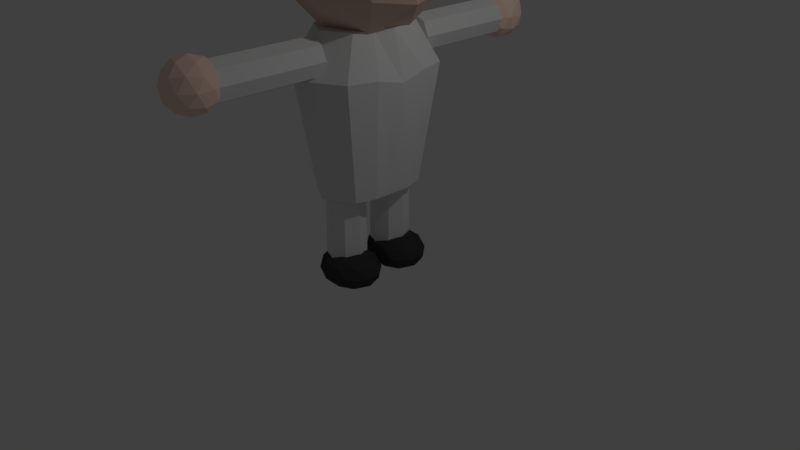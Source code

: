 # Source: player-skeletton-tex.blend  (saved by Blender 2.79.0; exported with 4.5.12 LTS)
import bpy
from mathutils import Matrix  # noqa: F401  (used for matrix-valued properties, if any)

bpy.ops.wm.read_factory_settings(use_empty=True)
scene = bpy.context.scene
scene.name = 'Scene'

# ---- collections
col_collection_1 = bpy.data.collections.new('Collection 1'); scene.collection.children.link(col_collection_1)

# ---- materials (node trees are filled in below, after node groups)
mat_dark_gray = bpy.data.materials.new('dark_gray')
mat_dark_gray.alpha_threshold = 0.0
mat_dark_gray.use_transparent_shadow = False
mat_dark_gray.diffuse_color = (0.04955, 0.04955, 0.04955, 1.0)
mat_dark_gray.roughness = 0.5
mat_skin = bpy.data.materials.new('skin')
mat_skin.alpha_threshold = 0.0
mat_skin.use_transparent_shadow = False
mat_skin.diffuse_color = (1.0, 0.7275, 0.5998, 1.0)
mat_skin.roughness = 0.5
mat_white = bpy.data.materials.new('white')
mat_white.alpha_threshold = 0.0
mat_white.use_transparent_shadow = False
mat_white.roughness = 0.5
mat_face = bpy.data.materials.new('face')
mat_face.alpha_threshold = 0.0
mat_face.use_transparent_shadow = False
mat_face.diffuse_color = (0.8, 0.5738, 0.464, 1.0)
mat_face.roughness = 0.5

# ---- material node trees

# ---- world
world_world = bpy.data.worlds.new('World'); scene.world = world_world
world_world.color = (0.05088, 0.05088, 0.05088)
world_world.use_sun_shadow = False
world_world.sun_shadow_jitter_overblur = 0.0
world_world.cycles.sampling_method = 'MANUAL'

# ---- cameras
cam_camera = bpy.data.cameras.new('Camera')
cam_camera.clip_end = 100.0
cam_camera.lens = 35.0
cam_camera.sensor_width = 32.0
cam_camera.sensor_height = 18.0
cam_camera.ortho_scale = 7.314
cam_camera.dof.focus_distance = 0.0
cam_camera.dof.aperture_fstop = 128.0

# ---- lights
light_lamp = bpy.data.lights.new('Lamp', 'POINT')
light_lamp.transmission_factor = 0.0
light_lamp.cutoff_distance = 30.0
light_lamp.energy = 100.0
light_lamp.shadow_buffer_clip_start = 1.001
light_lamp.shadow_soft_size = 0.1
light_lamp.shadow_maximum_resolution = 0.006
light_lamp.use_absolute_resolution = True

# ---- meshes
me_icosphere_003 = bpy.data.meshes.new('Icosphere.003')
me_icosphere_003.from_pydata([(0.0, 0.0, -1.0), (0.7236, -0.5257, -0.4472), (-0.2764, -0.8506, -0.4472), (-0.8944, 0.0, -0.4472), (-0.2764, 0.8506, -0.4472), (0.7236, 0.5257, -0.4472), (0.2764, -0.8506, 0.4472), (-0.7236, -0.5257, 0.4472), (-0.7236, 0.5257, 0.4472), (0.2764, 0.8506, 0.4472), (0.8944, 0.0, 0.4472), (0.0, 0.0, 1.0), (-0.1625, -0.5, -0.8507), (0.4253, -0.309, -0.8507), (0.2629, -0.809, -0.5257), (0.8506, 0.0, -0.5257), (0.4253, 0.309, -0.8507), (-0.5257, 0.0, -0.8507), (-0.6882, -0.5, -0.5257), (-0.1625, 0.5, -0.8507), (-0.6882, 0.5, -0.5257), (0.2629, 0.809, -0.5257), (0.9511, -0.309, 0.0), (0.9511, 0.309, 0.0), (0.0, -1.0, 0.0), (0.5878, -0.809, 0.0), (-0.9511, -0.309, 0.0), (-0.5878, -0.809, 0.0), (-0.5878, 0.809, 0.0), (-0.9511, 0.309, 0.0), (0.5878, 0.809, 0.0), (0.0, 1.0, 0.0), (0.6882, -0.5, 0.5257), (-0.2629, -0.809, 0.5257), (-0.8506, 0.0, 0.5257), (-0.2629, 0.809, 0.5257), (0.6882, 0.5, 0.5257), (0.1625, -0.5, 0.8507), (0.5257, 0.0, 0.8507), (-0.4253, -0.309, 0.8507), (-0.4253, 0.309, 0.8507), (0.1625, 0.5, 0.8507)], [], [(0, 13, 12), (1, 13, 15), (0, 12, 17), (0, 17, 19), (0, 19, 16), (1, 15, 22), (2, 14, 24), (3, 18, 26), (4, 20, 28), (5, 21, 30), (1, 22, 25), (2, 24, 27), (3, 26, 29), (4, 28, 31), (5, 30, 23), (6, 32, 37), (7, 33, 39), (8, 34, 40), (9, 35, 41), (10, 36, 38), (38, 41, 11), (38, 36, 41), (36, 9, 41), (41, 40, 11), (41, 35, 40), (35, 8, 40), (40, 39, 11), (40, 34, 39), (34, 7, 39), (39, 37, 11), (39, 33, 37), (33, 6, 37), (37, 38, 11), (37, 32, 38), (32, 10, 38), (23, 36, 10), (23, 30, 36), (30, 9, 36), (31, 35, 9), (31, 28, 35), (28, 8, 35), (29, 34, 8), (29, 26, 34), (26, 7, 34), (27, 33, 7), (27, 24, 33), (24, 6, 33), (25, 32, 6), (25, 22, 32), (22, 10, 32), (30, 31, 9), (30, 21, 31), (21, 4, 31), (28, 29, 8), (28, 20, 29), (20, 3, 29), (26, 27, 7), (26, 18, 27), (18, 2, 27), (24, 25, 6), (24, 14, 25), (14, 1, 25), (22, 23, 10), (22, 15, 23), (15, 5, 23), (16, 21, 5), (16, 19, 21), (19, 4, 21), (19, 20, 4), (19, 17, 20), (17, 3, 20), (17, 18, 3), (17, 12, 18), (12, 2, 18), (15, 16, 5), (15, 13, 16), (13, 0, 16), (12, 14, 2), (12, 13, 14), (13, 1, 14)])
me_icosphere_003.materials.append(mat_dark_gray)
me_icosphere_003.use_remesh_preserve_volume = False
me_icosphere_003.use_remesh_preserve_attributes = False
me_icosphere_003.use_mirror_vertex_groups = False
me_icosphere_003.update()
me_icosphere_001 = bpy.data.meshes.new('Icosphere.001')
me_icosphere_001.from_pydata([(0.0, 0.0, -1.0), (0.7236, -0.5257, -0.4472), (-0.2764, -0.8506, -0.4472), (-0.8944, 0.0, -0.4472), (-0.2764, 0.8506, -0.4472), (0.7236, 0.5257, -0.4472), (0.2764, -0.8506, 0.4472), (-0.7236, -0.5257, 0.4472), (-0.7236, 0.5257, 0.4472), (0.2764, 0.8506, 0.4472), (0.8944, 0.0, 0.4472), (0.0, 0.0, 1.0), (-0.1625, -0.5, -0.8507), (0.4253, -0.309, -0.8507), (0.2629, -0.809, -0.5257), (0.8506, 0.0, -0.5257), (0.4253, 0.309, -0.8507), (-0.5257, 0.0, -0.8507), (-0.6882, -0.5, -0.5257), (-0.1625, 0.5, -0.8507), (-0.6882, 0.5, -0.5257), (0.2629, 0.809, -0.5257), (0.9511, -0.309, 0.0), (0.9511, 0.309, 0.0), (0.0, -1.0, 0.0), (0.5878, -0.809, 0.0), (-0.9511, -0.309, 0.0), (-0.5878, -0.809, 0.0), (-0.5878, 0.809, 0.0), (-0.9511, 0.309, 0.0), (0.5878, 0.809, 0.0), (0.0, 1.0, 0.0), (0.6882, -0.5, 0.5257), (-0.2629, -0.809, 0.5257), (-0.8506, 0.0, 0.5257), (-0.2629, 0.809, 0.5257), (0.6882, 0.5, 0.5257), (0.1625, -0.5, 0.8507), (0.5257, 0.0, 0.8507), (-0.4253, -0.309, 0.8507), (-0.4253, 0.309, 0.8507), (0.1625, 0.5, 0.8507)], [], [(0, 13, 12), (1, 13, 15), (0, 12, 17), (0, 17, 19), (0, 19, 16), (1, 15, 22), (2, 14, 24), (3, 18, 26), (4, 20, 28), (5, 21, 30), (1, 22, 25), (2, 24, 27), (3, 26, 29), (4, 28, 31), (5, 30, 23), (6, 32, 37), (7, 33, 39), (8, 34, 40), (9, 35, 41), (10, 36, 38), (38, 41, 11), (38, 36, 41), (36, 9, 41), (41, 40, 11), (41, 35, 40), (35, 8, 40), (40, 39, 11), (40, 34, 39), (34, 7, 39), (39, 37, 11), (39, 33, 37), (33, 6, 37), (37, 38, 11), (37, 32, 38), (32, 10, 38), (23, 36, 10), (23, 30, 36), (30, 9, 36), (31, 35, 9), (31, 28, 35), (28, 8, 35), (29, 34, 8), (29, 26, 34), (26, 7, 34), (27, 33, 7), (27, 24, 33), (24, 6, 33), (25, 32, 6), (25, 22, 32), (22, 10, 32), (30, 31, 9), (30, 21, 31), (21, 4, 31), (28, 29, 8), (28, 20, 29), (20, 3, 29), (26, 27, 7), (26, 18, 27), (18, 2, 27), (24, 25, 6), (24, 14, 25), (14, 1, 25), (22, 23, 10), (22, 15, 23), (15, 5, 23), (16, 21, 5), (16, 19, 21), (19, 4, 21), (19, 20, 4), (19, 17, 20), (17, 3, 20), (17, 18, 3), (17, 12, 18), (12, 2, 18), (15, 16, 5), (15, 13, 16), (13, 0, 16), (12, 14, 2), (12, 13, 14), (13, 1, 14)])
me_icosphere_001.materials.append(mat_skin)
me_icosphere_001.use_remesh_preserve_volume = False
me_icosphere_001.use_remesh_preserve_attributes = False
me_icosphere_001.use_mirror_vertex_groups = False
me_icosphere_001.update()
me_circle = bpy.data.meshes.new('Circle')
me_circle.from_pydata([(0.0, 1.0, 0.0), (-0.1951, 0.9808, 0.0), (-0.3827, 0.9239, 0.0), (-0.5556, 0.8315, 0.0), (-0.7071, 0.7071, 0.0), (-0.8315, 0.5556, 0.0), (-0.9239, 0.3827, 0.0), (-0.9808, 0.1951, 0.0), (-1.0, 7.55e-08, 0.0), (-0.9808, -0.1951, 0.0), (-0.9239, -0.3827, 0.0), (-0.8315, -0.5556, 0.0), (-0.7071, -0.7071, 0.0), (-0.5556, -0.8315, 0.0), (-0.3827, -0.9239, 0.0), (-0.1951, -0.9808, 0.0), (3.258e-07, -1.0, 0.0), (0.1951, -0.9808, 0.0), (0.3827, -0.9239, 0.0), (0.5556, -0.8315, 0.0), (0.7071, -0.7071, 0.0), (0.8315, -0.5556, 0.0), (0.9239, -0.3827, 0.0), (0.9808, -0.1951, 0.0), (1.0, 9.656e-07, 0.0), (0.9808, 0.1951, 0.0), (0.9239, 0.3827, 0.0), (0.8315, 0.5556, 0.0), (0.7071, 0.7071, 0.0), (0.5556, 0.8315, 0.0), (0.3827, 0.9239, 0.0), (0.1951, 0.9808, 0.0), (6.948e-08, 1.585, 0.0), (-0.3092, 1.555, 0.0), (-0.6066, 1.464, 0.0), (-0.8807, 1.318, 0.0), (-1.121, 1.121, 0.0), (-1.318, 0.8807, 0.0), (-1.464, 0.6066, 0.0), (-1.555, 0.3092, 0.0), (-1.585, -4.708e-08, 0.0), (-1.555, -0.3092, 0.0), (-1.464, -0.6066, 0.0), (-1.318, -0.8807, 0.0), (-1.121, -1.121, 0.0), (-0.8807, -1.318, 0.0), (-0.6066, -1.464, 0.0), (-0.3092, -1.555, 0.0), (5.86e-07, -1.585, 0.0), (0.3092, -1.555, 0.0), (0.6066, -1.464, 0.0), (0.8807, -1.318, 0.0), (1.121, -1.121, 0.0), (1.318, -0.8807, 0.0), (1.464, -0.6066, 0.0), (1.555, -0.3092, 0.0), (1.585, 1.364e-06, 0.0), (1.555, 0.3092, 0.0), (1.464, 0.6066, 0.0), (1.318, 0.8807, 0.0), (1.121, 1.121, 0.0), (0.8807, 1.318, 0.0), (0.6066, 1.464, 0.0), (0.3092, 1.555, 0.0), (0.0, 1.0, 0.0), (-0.1951, 0.9808, 0.0), (-0.3827, 0.9239, 0.0), (-0.5556, 0.8315, 0.0), (-0.7071, 0.7071, 0.0), (-0.8315, 0.5556, 0.0), (-0.9239, 0.3827, 0.0), (-0.9808, 0.1951, 0.0), (-1.0, 7.55e-08, 0.0), (-0.9808, -0.1951, 0.0), (-0.9239, -0.3827, 0.0), (-0.8315, -0.5556, 0.0), (-0.7071, -0.7071, 0.0), (-0.5556, -0.8315, 0.0), (-0.3827, -0.9239, 0.0), (-0.1951, -0.9808, 0.0), (3.258e-07, -1.0, 0.0), (0.1951, -0.9808, 0.0), (0.3827, -0.9239, 0.0), (0.5556, -0.8315, 0.0), (0.7071, -0.7071, 0.0), (0.8315, -0.5556, 0.0), (0.9239, -0.3827, 0.0), (0.9808, -0.1951, 0.0), (1.0, 9.656e-07, 0.0), (0.9808, 0.1951, 0.0), (0.9239, 0.3827, 0.0), (0.8315, 0.5556, 0.0), (0.7071, 0.7071, 0.0), (0.5556, 0.8315, 0.0), (0.3827, 0.9239, 0.0), (0.1951, 0.9808, 0.0), (6.948e-08, 1.585, 0.0), (-0.3092, 1.555, 0.0), (-0.6066, 1.464, 0.0), (-0.8807, 1.318, 0.0), (-1.121, 1.121, 0.0), (-1.318, 0.8807, 0.0), (-1.464, 0.6066, 0.0), (-1.555, 0.3092, 0.0), (-1.585, -4.708e-08, 0.0), (-1.555, -0.3092, 0.0), (-1.464, -0.6066, 0.0), (-1.318, -0.8807, 0.0), (-1.121, -1.121, 0.0), (-0.8807, -1.318, 0.0), (-0.6066, -1.464, 0.0), (-0.3092, -1.555, 0.0), (5.86e-07, -1.585, 0.0), (0.3092, -1.555, 0.0), (0.6066, -1.464, 0.0), (0.8807, -1.318, 0.0), (1.121, -1.121, 0.0), (1.318, -0.8807, 0.0), (1.464, -0.6066, 0.0), (1.555, -0.3092, 0.0), (1.585, 1.364e-06, 0.0), (1.555, 0.3092, 0.0), (1.464, 0.6066, 0.0), (1.318, 0.8807, 0.0), (1.121, 1.121, 0.0), (0.8807, 1.318, 0.0), (0.6066, 1.464, 0.0), (0.3092, 1.555, 0.0), (0.0, 1.0, 0.1241), (-0.1951, 0.9808, 0.1241), (-0.3827, 0.9239, 0.1241), (-0.5556, 0.8315, 0.1241), (-0.7071, 0.7071, 0.1241), (-0.8315, 0.5556, 0.1241), (-0.9239, 0.3827, 0.1241), (-0.9808, 0.1951, 0.1241), (-1.0, 7.55e-08, 0.1241), (-0.9808, -0.1951, 0.1241), (-0.9239, -0.3827, 0.1241), (-0.8315, -0.5556, 0.1241), (-0.7071, -0.7071, 0.1241), (-0.5556, -0.8315, 0.1241), (-0.3827, -0.9239, 0.1241), (-0.1951, -0.9808, 0.1241), (3.258e-07, -1.0, 0.1241), (0.1951, -0.9808, 0.1241), (0.3827, -0.9239, 0.1241), (0.5556, -0.8315, 0.1241), (0.7071, -0.7071, 0.1241), (0.8315, -0.5556, 0.1241), (0.9239, -0.3827, 0.1241), (0.9808, -0.1951, 0.1241), (1.0, 9.656e-07, 0.1241), (0.9808, 0.1951, 0.1241), (0.9239, 0.3827, 0.1241), (0.8315, 0.5556, 0.1241), (0.7071, 0.7071, 0.1241), (0.5556, 0.8315, 0.1241), (0.3827, 0.9239, 0.1241), (0.1951, 0.9808, 0.1241), (6.948e-08, 1.585, 0.1241), (-0.3092, 1.555, 0.1241), (-0.6066, 1.464, 0.1241), (-0.8807, 1.318, 0.1241), (-1.121, 1.121, 0.1241), (-1.318, 0.8807, 0.1241), (-1.464, 0.6066, 0.1241), (-1.555, 0.3092, 0.1241), (-1.585, -4.708e-08, 0.1241), (-1.555, -0.3092, 0.1241), (-1.464, -0.6066, 0.1241), (-1.318, -0.8807, 0.1241), (-1.121, -1.121, 0.1241), (-0.8807, -1.318, 0.1241), (-0.6066, -1.464, 0.1241), (-0.3092, -1.555, 0.1241), (5.86e-07, -1.585, 0.1241), (0.3092, -1.555, 0.1241), (0.6066, -1.464, 0.1241), (0.8807, -1.318, 0.1241), (1.121, -1.121, 0.1241), (1.318, -0.8807, 0.1241), (1.464, -0.6066, 0.1241), (1.555, -0.3092, 0.1241), (1.585, 1.364e-06, 0.1241), (1.555, 0.3092, 0.1241), (1.464, 0.6066, 0.1241), (1.318, 0.8807, 0.1241), (1.121, 1.121, 0.1241), (0.8807, 1.318, 0.1241), (0.6066, 1.464, 0.1241), (0.3092, 1.555, 0.1241), (0.0, 1.0, 1.214), (-0.1951, 0.9808, 1.214), (-0.3827, 0.9239, 1.214), (-0.5556, 0.8315, 1.214), (-0.7071, 0.7071, 1.214), (-0.8315, 0.5556, 1.214), (-0.9239, 0.3827, 1.214), (-0.9808, 0.1951, 1.214), (-1.0, 7.55e-08, 1.214), (-0.9808, -0.1951, 1.214), (-0.9239, -0.3827, 1.214), (-0.8315, -0.5556, 1.214), (-0.7071, -0.7071, 1.214), (-0.5556, -0.8315, 1.214), (-0.3827, -0.9239, 1.214), (-0.1951, -0.9808, 1.214), (3.258e-07, -1.0, 1.214), (0.1951, -0.9808, 1.214), (0.3827, -0.9239, 1.214), (0.5556, -0.8315, 1.214), (0.7071, -0.7071, 1.214), (0.8315, -0.5556, 1.214), (0.9239, -0.3827, 1.214), (0.9808, -0.1951, 1.214), (1.0, 9.656e-07, 1.214), (0.9808, 0.1951, 1.214), (0.9239, 0.3827, 1.214), (0.8315, 0.5556, 1.214), (0.7071, 0.7071, 1.214), (0.5556, 0.8315, 1.214), (0.3827, 0.9239, 1.214), (0.1951, 0.9808, 1.214), (-0.1951, 0.9808, 0.1241), (0.0, 1.0, 0.1241), (-0.3827, 0.9239, 0.1241), (-0.5556, 0.8315, 0.1241), (-0.7071, 0.7071, 0.1241), (-0.8315, 0.5556, 0.1241), (-0.9239, 0.3827, 0.1241), (-0.9808, 0.1951, 0.1241), (-1.0, 7.55e-08, 0.1241), (-0.9808, -0.1951, 0.1241), (-0.9239, -0.3827, 0.1241), (-0.8315, -0.5556, 0.1241), (-0.7071, -0.7071, 0.1241), (-0.5556, -0.8315, 0.1241), (-0.3827, -0.9239, 0.1241), (-0.1951, -0.9808, 0.1241), (3.258e-07, -1.0, 0.1241), (0.1951, -0.9808, 0.1241), (0.3827, -0.9239, 0.1241), (0.5556, -0.8315, 0.1241), (0.7071, -0.7071, 0.1241), (0.8315, -0.5556, 0.1241), (0.9239, -0.3827, 0.1241), (0.9808, -0.1951, 0.1241), (1.0, 9.656e-07, 0.1241), (0.9808, 0.1951, 0.1241), (0.9239, 0.3827, 0.1241), (0.8315, 0.5556, 0.1241), (0.7071, 0.7071, 0.1241), (0.5556, 0.8315, 0.1241), (0.3827, 0.9239, 0.1241), (0.1951, 0.9808, 0.1241), (-0.1951, 0.9808, 1.214), (0.0, 1.0, 1.214), (-0.3827, 0.9239, 1.214), (-0.5556, 0.8315, 1.214), (-0.7071, 0.7071, 1.214), (-0.8315, 0.5556, 1.214), (-0.9239, 0.3827, 1.214), (-0.9808, 0.1951, 1.214), (-1.0, 7.55e-08, 1.214), (-0.9808, -0.1951, 1.214), (-0.9239, -0.3827, 1.214), (-0.8315, -0.5556, 1.214), (-0.7071, -0.7071, 1.214), (-0.5556, -0.8315, 1.214), (-0.3827, -0.9239, 1.214), (-0.1951, -0.9808, 1.214), (3.258e-07, -1.0, 1.214), (0.1951, -0.9808, 1.214), (0.3827, -0.9239, 1.214), (0.5556, -0.8315, 1.214), (0.7071, -0.7071, 1.214), (0.8315, -0.5556, 1.214), (0.9239, -0.3827, 1.214), (0.9808, -0.1951, 1.214), (1.0, 9.656e-07, 1.214), (0.9808, 0.1951, 1.214), (0.9239, 0.3827, 1.214), (0.8315, 0.5556, 1.214), (0.7071, 0.7071, 1.214), (0.5556, 0.8315, 1.214), (0.3827, 0.9239, 1.214), (0.1951, 0.9808, 1.214), (-0.1951, 0.9808, 0.1241), (0.0, 1.0, 0.1241), (-0.3827, 0.9239, 0.1241), (-0.5556, 0.8315, 0.1241), (-0.7071, 0.7071, 0.1241), (-0.8315, 0.5556, 0.1241), (-0.9239, 0.3827, 0.1241), (-0.9808, 0.1951, 0.1241), (-1.0, 7.55e-08, 0.1241), (-0.9808, -0.1951, 0.1241), (-0.9239, -0.3827, 0.1241), (-0.8315, -0.5556, 0.1241), (-0.7071, -0.7071, 0.1241), (-0.5556, -0.8315, 0.1241), (-0.3827, -0.9239, 0.1241), (-0.1951, -0.9808, 0.1241), (3.258e-07, -1.0, 0.1241), (0.1951, -0.9808, 0.1241), (0.3827, -0.9239, 0.1241), (0.5556, -0.8315, 0.1241), (0.7071, -0.7071, 0.1241), (0.8315, -0.5556, 0.1241), (0.9239, -0.3827, 0.1241), (0.9808, -0.1951, 0.1241), (1.0, 9.656e-07, 0.1241), (0.9808, 0.1951, 0.1241), (0.9239, 0.3827, 0.1241), (0.8315, 0.5556, 0.1241), (0.7071, 0.7071, 0.1241), (0.5556, 0.8315, 0.1241), (0.3827, 0.9239, 0.1241), (0.1951, 0.9808, 0.1241), (-0.1951, 0.9808, 1.214), (0.0, 1.0, 1.214), (-0.3827, 0.9239, 1.214), (-0.5556, 0.8315, 1.214), (-0.7071, 0.7071, 1.214), (-0.8315, 0.5556, 1.214), (-0.9239, 0.3827, 1.214), (-0.9808, 0.1951, 1.214), (-1.0, 7.55e-08, 1.214), (-0.9808, -0.1951, 1.214), (-0.9239, -0.3827, 1.214), (-0.8315, -0.5556, 1.214), (-0.7071, -0.7071, 1.214), (-0.5556, -0.8315, 1.214), (-0.3827, -0.9239, 1.214), (-0.1951, -0.9808, 1.214), (3.258e-07, -1.0, 1.214), (0.1951, -0.9808, 1.214), (0.3827, -0.9239, 1.214), (0.5556, -0.8315, 1.214), (0.7071, -0.7071, 1.214), (0.8315, -0.5556, 1.214), (0.9239, -0.3827, 1.214), (0.9808, -0.1951, 1.214), (1.0, 9.656e-07, 1.214), (0.9808, 0.1951, 1.214), (0.9239, 0.3827, 1.214), (0.8315, 0.5556, 1.214), (0.7071, 0.7071, 1.214), (0.5556, 0.8315, 1.214), (0.3827, 0.9239, 1.214), (0.1951, 0.9808, 1.214), (-0.1951, 0.9808, 0.1241), (0.0, 1.0, 0.1241), (-0.3827, 0.9239, 0.1241), (-0.5556, 0.8315, 0.1241), (-0.7071, 0.7071, 0.1241), (-0.8315, 0.5556, 0.1241), (-0.9239, 0.3827, 0.1241), (-0.9808, 0.1951, 0.1241), (-1.0, 7.55e-08, 0.1241), (-0.9808, -0.1951, 0.1241), (-0.9239, -0.3827, 0.1241), (-0.8315, -0.5556, 0.1241), (-0.7071, -0.7071, 0.1241), (-0.5556, -0.8315, 0.1241), (-0.3827, -0.9239, 0.1241), (-0.1951, -0.9808, 0.1241), (3.258e-07, -1.0, 0.1241), (0.1951, -0.9808, 0.1241), (0.3827, -0.9239, 0.1241), (0.5556, -0.8315, 0.1241), (0.7071, -0.7071, 0.1241), (0.8315, -0.5556, 0.1241), (0.9239, -0.3827, 0.1241), (0.9808, -0.1951, 0.1241), (1.0, 9.656e-07, 0.1241), (0.9808, 0.1951, 0.1241), (0.9239, 0.3827, 0.1241), (0.8315, 0.5556, 0.1241), (0.7071, 0.7071, 0.1241), (0.5556, 0.8315, 0.1241), (0.3827, 0.9239, 0.1241), (0.1951, 0.9808, 0.1241), (-0.1951, 0.9808, 1.214), (0.0, 1.0, 1.214), (-0.3827, 0.9239, 1.214), (-0.5556, 0.8315, 1.214), (-0.7071, 0.7071, 1.214), (-0.8315, 0.5556, 1.214), (-0.9239, 0.3827, 1.214), (-0.9808, 0.1951, 1.214), (-1.0, 7.55e-08, 1.214), (-0.9808, -0.1951, 1.214), (-0.9239, -0.3827, 1.214), (-0.8315, -0.5556, 1.214), (-0.7071, -0.7071, 1.214), (-0.5556, -0.8315, 1.214), (-0.3827, -0.9239, 1.214), (-0.1951, -0.9808, 1.214), (3.258e-07, -1.0, 1.214), (0.1951, -0.9808, 1.214), (0.3827, -0.9239, 1.214), (0.5556, -0.8315, 1.214), (0.7071, -0.7071, 1.214), (0.8315, -0.5556, 1.214), (0.9239, -0.3827, 1.214), (0.9808, -0.1951, 1.214), (1.0, 9.656e-07, 1.214), (0.9808, 0.1951, 1.214), (0.9239, 0.3827, 1.214), (0.8315, 0.5556, 1.214), (0.7071, 0.7071, 1.214), (0.5556, 0.8315, 1.214), (0.3827, 0.9239, 1.214), (0.1951, 0.9808, 1.214), (-0.2032, 1.022, 0.1013), (4.959e-09, 1.042, 0.1013), (-0.3986, 0.9624, 0.1013), (-0.5787, 0.8661, 0.1013), (-0.7366, 0.7366, 0.1013), (-0.8661, 0.5787, 0.1013), (-0.9624, 0.3986, 0.1013), (-1.022, 0.2032, 0.1013), (-1.042, 6.681e-08, 0.1013), (-1.022, -0.2032, 0.1013), (-0.9624, -0.3986, 0.1013), (-0.8661, -0.5787, 0.1013), (-0.7366, -0.7366, 0.1013), (-0.5787, -0.8661, 0.1013), (-0.3986, -0.9624, 0.1013), (-0.2032, -1.022, 0.1013), (3.444e-07, -1.042, 0.1013), (0.2032, -1.022, 0.1013), (0.3986, -0.9624, 0.1013), (0.5787, -0.8661, 0.1013), (0.7366, -0.7366, 0.1013), (0.8661, -0.5787, 0.1013), (0.9624, -0.3986, 0.1013), (1.022, -0.2032, 0.1013), (1.042, 9.94e-07, 0.1013), (1.022, 0.2032, 0.1013), (0.9624, 0.3986, 0.1013), (0.8661, 0.5787, 0.1013), (0.7366, 0.7366, 0.1013), (0.5787, 0.8661, 0.1013), (0.3986, 0.9624, 0.1013), (0.2032, 1.022, 0.1013), (-0.2032, 1.022, 1.236), (4.959e-09, 1.042, 1.236), (-0.3986, 0.9624, 1.236), (-0.5787, 0.8661, 1.236), (-0.7366, 0.7366, 1.236), (-0.8661, 0.5787, 1.236), (-0.9624, 0.3986, 1.236), (-1.022, 0.2032, 1.236), (-1.042, 6.681e-08, 1.236), (-1.022, -0.2032, 1.236), (-0.9624, -0.3986, 1.236), (-0.8661, -0.5787, 1.236), (-0.7366, -0.7366, 1.236), (-0.5787, -0.8661, 1.236), (-0.3986, -0.9624, 1.236), (-0.2032, -1.022, 1.236), (3.444e-07, -1.042, 1.236), (0.2032, -1.022, 1.236), (0.3986, -0.9624, 1.236), (0.5787, -0.8661, 1.236), (0.7366, -0.7366, 1.236), (0.8661, -0.5787, 1.236), (0.9624, -0.3986, 1.236), (1.022, -0.2032, 1.236), (1.042, 9.94e-07, 1.236), (1.022, 0.2032, 1.236), (0.9624, 0.3986, 1.236), (0.8661, 0.5787, 1.236), (0.7366, 0.7366, 1.236), (0.5787, 0.8661, 1.236), (0.3986, 0.9624, 1.236), (0.2032, 1.022, 1.236), (-0.2032, 1.022, 1.282), (4.959e-09, 1.042, 1.282), (-0.3986, 0.9624, 1.282), (-0.5787, 0.8661, 1.282), (-0.7366, 0.7366, 1.282), (-0.8661, 0.5787, 1.282), (-0.9624, 0.3986, 1.282), (-1.022, 0.2032, 1.282), (-1.042, 6.681e-08, 1.282), (-1.022, -0.2032, 1.282), (-0.9624, -0.3986, 1.282), (-0.8661, -0.5787, 1.282), (-0.7366, -0.7366, 1.282), (-0.5787, -0.8661, 1.282), (-0.3986, -0.9624, 1.282), (-0.2032, -1.022, 1.282), (3.444e-07, -1.042, 1.282), (0.2032, -1.022, 1.282), (0.3986, -0.9624, 1.282), (0.5787, -0.8661, 1.282), (0.7366, -0.7366, 1.282), (0.8661, -0.5787, 1.282), (0.9624, -0.3986, 1.282), (1.022, -0.2032, 1.282), (1.042, 9.94e-07, 1.282), (1.022, 0.2032, 1.282), (0.9624, 0.3986, 1.282), (0.8661, 0.5787, 1.282), (0.7366, 0.7366, 1.282), (0.5787, 0.8661, 1.282), (0.3986, 0.9624, 1.282), (0.2032, 1.022, 1.282)], [], [(29, 61, 60, 28), (16, 48, 47, 15), (3, 35, 34, 2), (30, 62, 61, 29), (17, 49, 48, 16), (4, 36, 35, 3), (31, 63, 62, 30), (18, 50, 49, 17), (5, 37, 36, 4), (0, 32, 63, 31), (19, 51, 50, 18), (6, 38, 37, 5), (20, 52, 51, 19), (7, 39, 38, 6), (21, 53, 52, 20), (8, 40, 39, 7), (22, 54, 53, 21), (9, 41, 40, 8), (23, 55, 54, 22), (10, 42, 41, 9), (24, 56, 55, 23), (11, 43, 42, 10), (25, 57, 56, 24), (12, 44, 43, 11), (26, 58, 57, 25), (13, 45, 44, 12), (27, 59, 58, 26), (14, 46, 45, 13), (1, 33, 32, 0), (28, 60, 59, 27), (15, 47, 46, 14), (2, 34, 33, 1), (85, 84, 148, 149), (110, 111, 175, 174), (84, 83, 147, 148), (109, 110, 174, 173), (83, 82, 146, 147), (108, 109, 173, 172), (82, 81, 145, 146), (107, 108, 172, 171), (81, 80, 144, 145), (106, 107, 171, 170), (80, 79, 143, 144), (105, 106, 170, 169), (79, 78, 142, 143), (104, 105, 169, 168), (78, 77, 141, 142), (103, 104, 168, 167), (77, 76, 140, 141), (102, 103, 167, 166), (76, 75, 139, 140), (101, 102, 166, 165), (127, 96, 160, 191), (75, 74, 138, 139), (100, 101, 165, 164), (126, 127, 191, 190), (74, 73, 137, 138), (99, 100, 164, 163), (125, 126, 190, 189), (73, 72, 136, 137), (98, 99, 163, 162), (124, 125, 189, 188), (72, 71, 135, 136), (97, 98, 162, 161), (51, 52, 116, 115), (26, 25, 89, 90), (52, 53, 117, 116), (27, 26, 90, 91), (1, 0, 64, 65), (53, 54, 118, 117), (28, 27, 91, 92), (2, 1, 65, 66), (54, 55, 119, 118), (29, 28, 92, 93), (3, 2, 66, 67), (55, 56, 120, 119), (30, 29, 93, 94), (4, 3, 67, 68), (56, 57, 121, 120), (31, 30, 94, 95), (5, 4, 68, 69), (57, 58, 122, 121), (0, 31, 95, 64), (6, 5, 69, 70), (58, 59, 123, 122), (32, 33, 97, 96), (7, 6, 70, 71), (59, 60, 124, 123), (33, 34, 98, 97), (8, 7, 71, 72), (60, 61, 125, 124), (34, 35, 99, 98), (9, 8, 72, 73), (61, 62, 126, 125), (35, 36, 100, 99), (10, 9, 73, 74), (62, 63, 127, 126), (36, 37, 101, 100), (11, 10, 74, 75), (63, 32, 96, 127), (37, 38, 102, 101), (12, 11, 75, 76), (38, 39, 103, 102), (13, 12, 76, 77), (39, 40, 104, 103), (14, 13, 77, 78), (40, 41, 105, 104), (15, 14, 78, 79), (41, 42, 106, 105), (16, 15, 79, 80), (42, 43, 107, 106), (17, 16, 80, 81), (43, 44, 108, 107), (18, 17, 81, 82), (44, 45, 109, 108), (19, 18, 82, 83), (45, 46, 110, 109), (20, 19, 83, 84), (46, 47, 111, 110), (21, 20, 84, 85), (47, 48, 112, 111), (22, 21, 85, 86), (48, 49, 113, 112), (23, 22, 86, 87), (49, 50, 114, 113), (24, 23, 87, 88), (50, 51, 115, 114), (25, 24, 88, 89), (157, 156, 188, 189), (144, 143, 175, 176), (131, 130, 162, 163), (158, 157, 189, 190), (145, 144, 176, 177), (132, 131, 163, 164), (159, 158, 190, 191), (146, 145, 177, 178), (133, 132, 164, 165), (128, 159, 191, 160), (147, 146, 178, 179), (134, 133, 165, 166), (148, 147, 179, 180), (135, 134, 166, 167), (149, 148, 180, 181), (136, 135, 167, 168), (150, 149, 181, 182), (137, 136, 168, 169), (151, 150, 182, 183), (138, 137, 169, 170), (152, 151, 183, 184), (139, 138, 170, 171), (153, 152, 184, 185), (140, 139, 171, 172), (154, 153, 185, 186), (141, 140, 172, 173), (155, 154, 186, 187), (142, 141, 173, 174), (129, 128, 160, 161), (156, 155, 187, 188), (143, 142, 174, 175), (130, 129, 161, 162), (111, 112, 176, 175), (86, 85, 149, 150), (112, 113, 177, 176), (87, 86, 150, 151), (113, 114, 178, 177), (88, 87, 151, 152), (114, 115, 179, 178), (89, 88, 152, 153), (115, 116, 180, 179), (90, 89, 153, 154), (116, 117, 181, 180), (91, 90, 154, 155), (65, 64, 128, 129), (117, 118, 182, 181), (92, 91, 155, 156), (66, 65, 129, 130), (118, 119, 183, 182), (93, 92, 156, 157), (67, 66, 130, 131), (119, 120, 184, 183), (94, 93, 157, 158), (68, 67, 131, 132), (120, 121, 185, 184), (95, 94, 158, 159), (69, 68, 132, 133), (121, 122, 186, 185), (64, 95, 159, 128), (70, 69, 133, 134), (122, 123, 187, 186), (96, 97, 161, 160), (71, 70, 134, 135), (123, 124, 188, 187), (158, 157, 253, 254), (197, 198, 262, 261), (131, 130, 226, 227), (157, 156, 252, 253), (223, 192, 257, 287), (196, 197, 261, 260), (130, 129, 224, 226), (156, 155, 251, 252), (222, 223, 287, 286), (195, 196, 260, 259), (129, 128, 225, 224), (155, 154, 250, 251), (221, 222, 286, 285), (194, 195, 259, 258), (154, 153, 249, 250), (220, 221, 285, 284), (193, 194, 258, 256), (153, 152, 248, 249), (219, 220, 284, 283), (192, 193, 256, 257), (152, 151, 247, 248), (218, 219, 283, 282), (151, 150, 246, 247), (217, 218, 282, 281), (150, 149, 245, 246), (216, 217, 281, 280), (149, 148, 244, 245), (215, 216, 280, 279), (148, 147, 243, 244), (214, 215, 279, 278), (147, 146, 242, 243), (213, 214, 278, 277), (249, 248, 312, 313), (274, 275, 339, 338), (248, 247, 311, 312), (273, 274, 338, 337), (247, 246, 310, 311), (272, 273, 337, 336), (246, 245, 309, 310), (271, 272, 336, 335), (245, 244, 308, 309), (270, 271, 335, 334), (244, 243, 307, 308), (269, 270, 334, 333), (243, 242, 306, 307), (268, 269, 333, 332), (242, 241, 305, 306), (267, 268, 332, 331), (241, 240, 304, 305), (266, 267, 331, 330), (240, 239, 303, 304), (265, 266, 330, 329), (239, 238, 302, 303), (264, 265, 329, 328), (238, 237, 301, 302), (263, 264, 328, 327), (237, 236, 300, 301), (262, 263, 327, 326), (236, 235, 299, 300), (261, 262, 326, 325), (287, 257, 321, 351), (235, 234, 298, 299), (260, 261, 325, 324), (286, 287, 351, 350), (132, 131, 227, 228), (198, 199, 263, 262), (159, 158, 254, 255), (133, 132, 228, 229), (199, 200, 264, 263), (128, 159, 255, 225), (134, 133, 229, 230), (200, 201, 265, 264), (135, 134, 230, 231), (201, 202, 266, 265), (136, 135, 231, 232), (202, 203, 267, 266), (203, 204, 268, 267), (137, 136, 232, 233), (204, 205, 269, 268), (138, 137, 233, 234), (205, 206, 270, 269), (139, 138, 234, 235), (140, 139, 235, 236), (206, 207, 271, 270), (141, 140, 236, 237), (207, 208, 272, 271), (142, 141, 237, 238), (208, 209, 273, 272), (143, 142, 238, 239), (209, 210, 274, 273), (144, 143, 239, 240), (210, 211, 275, 274), (211, 212, 276, 275), (145, 144, 240, 241), (212, 213, 277, 276), (146, 145, 241, 242), (290, 288, 352, 354), (316, 315, 379, 380), (341, 342, 406, 405), (288, 289, 353, 352), (315, 314, 378, 379), (340, 341, 405, 404), (314, 313, 377, 378), (339, 340, 404, 403), (313, 312, 376, 377), (338, 339, 403, 402), (312, 311, 375, 376), (337, 338, 402, 401), (311, 310, 374, 375), (336, 337, 401, 400), (310, 309, 373, 374), (335, 336, 400, 399), (309, 308, 372, 373), (334, 335, 399, 398), (308, 307, 371, 372), (333, 334, 398, 397), (307, 306, 370, 371), (332, 333, 397, 396), (306, 305, 369, 370), (331, 332, 396, 395), (305, 304, 368, 369), (330, 331, 395, 394), (304, 303, 367, 368), (329, 330, 394, 393), (303, 302, 366, 367), (328, 329, 393, 392), (302, 301, 365, 366), (327, 328, 392, 391), (275, 276, 340, 339), (250, 249, 313, 314), (276, 277, 341, 340), (251, 250, 314, 315), (224, 225, 289, 288), (277, 278, 342, 341), (252, 251, 315, 316), (226, 224, 288, 290), (278, 279, 343, 342), (253, 252, 316, 317), (227, 226, 290, 291), (279, 280, 344, 343), (254, 253, 317, 318), (228, 227, 291, 292), (280, 281, 345, 344), (255, 254, 318, 319), (229, 228, 292, 293), (281, 282, 346, 345), (225, 255, 319, 289), (230, 229, 293, 294), (282, 283, 347, 346), (257, 256, 320, 321), (231, 230, 294, 295), (283, 284, 348, 347), (256, 258, 322, 320), (232, 231, 295, 296), (284, 285, 349, 348), (258, 259, 323, 322), (233, 232, 296, 297), (285, 286, 350, 349), (259, 260, 324, 323), (234, 233, 297, 298), (356, 355, 419, 420), (382, 381, 445, 446), (407, 408, 472, 471), (355, 354, 418, 419), (381, 380, 444, 445), (406, 407, 471, 470), (354, 352, 416, 418), (380, 379, 443, 444), (405, 406, 470, 469), (352, 353, 417, 416), (379, 378, 442, 443), (404, 405, 469, 468), (378, 377, 441, 442), (403, 404, 468, 467), (377, 376, 440, 441), (402, 403, 467, 466), (376, 375, 439, 440), (401, 402, 466, 465), (375, 374, 438, 439), (400, 401, 465, 464), (374, 373, 437, 438), (399, 400, 464, 463), (373, 372, 436, 437), (398, 399, 463, 462), (372, 371, 435, 436), (397, 398, 462, 461), (371, 370, 434, 435), (396, 397, 461, 460), (370, 369, 433, 434), (395, 396, 460, 459), (369, 368, 432, 433), (394, 395, 459, 458), (342, 343, 407, 406), (317, 316, 380, 381), (291, 290, 354, 355), (343, 344, 408, 407), (318, 317, 381, 382), (292, 291, 355, 356), (344, 345, 409, 408), (319, 318, 382, 383), (293, 292, 356, 357), (345, 346, 410, 409), (289, 319, 383, 353), (294, 293, 357, 358), (346, 347, 411, 410), (321, 320, 384, 385), (295, 294, 358, 359), (347, 348, 412, 411), (320, 322, 386, 384), (296, 295, 359, 360), (348, 349, 413, 412), (322, 323, 387, 386), (297, 296, 360, 361), (349, 350, 414, 413), (323, 324, 388, 387), (298, 297, 361, 362), (350, 351, 415, 414), (324, 325, 389, 388), (299, 298, 362, 363), (351, 321, 385, 415), (325, 326, 390, 389), (300, 299, 363, 364), (326, 327, 391, 390), (301, 300, 364, 365), (408, 409, 473, 472), (383, 382, 446, 447), (357, 356, 420, 421), (409, 410, 474, 473), (353, 383, 447, 417), (358, 357, 421, 422), (410, 411, 475, 474), (385, 384, 448, 449), (359, 358, 422, 423), (411, 412, 476, 475), (384, 386, 450, 448), (360, 359, 423, 424), (412, 413, 477, 476), (386, 387, 451, 450), (361, 360, 424, 425), (413, 414, 478, 477), (387, 388, 452, 451), (362, 361, 425, 426), (414, 415, 479, 478), (388, 389, 453, 452), (363, 362, 426, 427), (415, 385, 449, 479), (389, 390, 454, 453), (364, 363, 427, 428), (390, 391, 455, 454), (365, 364, 428, 429), (391, 392, 456, 455), (366, 365, 429, 430), (392, 393, 457, 456), (367, 366, 430, 431), (393, 394, 458, 457), (368, 367, 431, 432), (457, 458, 490, 489), (480, 482, 483, 484, 485, 486, 487, 488, 489, 490, 491, 492, 493, 494, 495, 496, 497, 498, 499, 500, 501, 502, 503, 504, 505, 506, 507, 508, 509, 510, 511, 481), (471, 472, 504, 503), (458, 459, 491, 490), (472, 473, 505, 504), (459, 460, 492, 491), (473, 474, 506, 505), (460, 461, 493, 492), (474, 475, 507, 506), (461, 462, 494, 493), (449, 448, 480, 481), (475, 476, 508, 507), (462, 463, 495, 494), (448, 450, 482, 480), (476, 477, 509, 508), (463, 464, 496, 495), (450, 451, 483, 482), (477, 478, 510, 509), (464, 465, 497, 496), (451, 452, 484, 483), (478, 479, 511, 510), (465, 466, 498, 497), (452, 453, 485, 484), (479, 449, 481, 511), (466, 467, 499, 498), (453, 454, 486, 485), (467, 468, 500, 499), (454, 455, 487, 486), (468, 469, 501, 500), (455, 456, 488, 487), (469, 470, 502, 501), (456, 457, 489, 488), (470, 471, 503, 502), (471, 470, 374, 375), (376, 472, 471, 375), (377, 473, 472, 376), (378, 474, 473, 377), (379, 475, 474, 378), (380, 476, 475, 379), (381, 477, 476, 380), (382, 478, 477, 381), (383, 479, 478, 382), (353, 449, 479, 383), (352, 448, 449, 353), (354, 450, 448, 352), (355, 451, 450, 354), (356, 452, 451, 355), (357, 453, 452, 356), (358, 454, 453, 357), (359, 455, 454, 358), (360, 456, 455, 359), (361, 457, 456, 360), (362, 458, 457, 361), (363, 459, 458, 362), (364, 460, 459, 363), (365, 461, 460, 364), (366, 462, 461, 365), (367, 463, 462, 366), (368, 464, 463, 367), (369, 465, 464, 368), (370, 466, 465, 369), (371, 467, 466, 370), (372, 468, 467, 371), (373, 469, 468, 372), (374, 470, 469, 373)])
me_circle.materials.append(mat_white)
me_circle.use_remesh_preserve_volume = False
me_circle.use_remesh_preserve_attributes = False
me_circle.use_mirror_vertex_groups = False
me_circle.update()
me_cylinder_003 = bpy.data.meshes.new('Cylinder.003')
me_cylinder_003.from_pydata([(0.0, 1.0, -1.0), (0.0, 1.0, 1.0), (0.7071, 0.7071, -1.0), (0.7071, 0.7071, 1.0), (1.0, -4.371e-08, -1.0), (1.0, -4.371e-08, 1.0), (0.7071, -0.7071, -1.0), (0.7071, -0.7071, 1.0), (-8.742e-08, -1.0, -1.0), (-8.742e-08, -1.0, 1.0), (-0.7071, -0.7071, -1.0), (-0.7071, -0.7071, 1.0), (-1.0, 1.192e-08, -1.0), (-1.0, 1.192e-08, 1.0), (-0.7071, 0.7071, -1.0), (-0.7071, 0.7071, 1.0)], [], [(0, 1, 3, 2), (2, 3, 5, 4), (4, 5, 7, 6), (6, 7, 9, 8), (8, 9, 11, 10), (10, 11, 13, 12), (3, 1, 15, 13, 11, 9, 7, 5), (12, 13, 15, 14), (14, 15, 1, 0), (0, 2, 4, 6, 8, 10, 12, 14)])
me_cylinder_003.materials.append(mat_white)
me_cylinder_003.use_remesh_preserve_volume = False
me_cylinder_003.use_remesh_preserve_attributes = False
me_cylinder_003.use_mirror_vertex_groups = False
me_cylinder_003.update()
me_cylinder_001 = bpy.data.meshes.new('Cylinder.001')
me_cylinder_001.from_pydata([(0.0, 1.0, -1.0), (0.0, 1.0, 1.0), (0.7071, 0.7071, -1.0), (0.7071, 0.7071, 1.0), (1.0, -4.371e-08, -1.0), (1.0, -4.371e-08, 1.0), (0.7071, -0.7071, -1.0), (0.7071, -0.7071, 1.0), (-8.742e-08, -1.0, -1.0), (-8.742e-08, -1.0, 1.0), (-0.7071, -0.7071, -1.0), (-0.7071, -0.7071, 1.0), (-1.0, 1.192e-08, -1.0), (-1.0, 1.192e-08, 1.0), (-0.7071, 0.7071, -1.0), (-0.7071, 0.7071, 1.0)], [], [(0, 1, 3, 2), (2, 3, 5, 4), (4, 5, 7, 6), (6, 7, 9, 8), (8, 9, 11, 10), (10, 11, 13, 12), (3, 1, 15, 13, 11, 9, 7, 5), (12, 13, 15, 14), (14, 15, 1, 0), (0, 2, 4, 6, 8, 10, 12, 14)])
me_cylinder_001.materials.append(mat_white)
me_cylinder_001.use_remesh_preserve_volume = False
me_cylinder_001.use_remesh_preserve_attributes = False
me_cylinder_001.use_mirror_vertex_groups = False
me_cylinder_001.update()
me_icosphere = bpy.data.meshes.new('Icosphere')
me_icosphere.from_pydata([(0.0, 0.0, -1.0), (0.7236, -0.5257, -0.4472), (-0.2764, -0.8506, -0.4472), (-0.8944, 0.0, -0.4472), (-0.2764, 0.8506, -0.4472), (0.7236, 0.5257, -0.4472), (0.2764, -0.8506, 0.4472), (-0.7236, -0.5257, 0.4472), (-0.7236, 0.5257, 0.4472), (0.2764, 0.8506, 0.4472), (0.8944, 0.0, 0.4472), (0.0, 0.0, 1.0), (-0.1625, -0.5, -0.8507), (0.4253, -0.309, -0.8507), (0.2629, -0.809, -0.5257), (0.8506, 0.0, -0.5257), (0.4253, 0.309, -0.8507), (-0.5257, 0.0, -0.8507), (-0.6882, -0.5, -0.5257), (-0.1625, 0.5, -0.8507), (-0.6882, 0.5, -0.5257), (0.2629, 0.809, -0.5257), (0.9511, -0.309, 0.0), (0.9511, 0.309, 0.0), (0.0, -1.0, 0.0), (0.5878, -0.809, 0.0), (-0.9511, -0.309, 0.0), (-0.5878, -0.809, 0.0), (-0.5878, 0.809, 0.0), (-0.9511, 0.309, 0.0), (0.5878, 0.809, 0.0), (0.0, 1.0, 0.0), (0.6882, -0.5, 0.5257), (-0.2629, -0.809, 0.5257), (-0.8506, 0.0, 0.5257), (-0.2629, 0.809, 0.5257), (0.6882, 0.5, 0.5257), (0.1625, -0.5, 0.8507), (0.5257, 0.0, 0.8507), (-0.4253, -0.309, 0.8507), (-0.4253, 0.309, 0.8507), (0.1625, 0.5, 0.8507)], [], [(0, 13, 12), (1, 13, 15), (0, 12, 17), (0, 17, 19), (0, 19, 16), (1, 15, 22), (2, 14, 24), (3, 18, 26), (4, 20, 28), (5, 21, 30), (1, 22, 25), (2, 24, 27), (3, 26, 29), (4, 28, 31), (5, 30, 23), (6, 32, 37), (7, 33, 39), (8, 34, 40), (9, 35, 41), (10, 36, 38), (38, 41, 11), (38, 36, 41), (36, 9, 41), (41, 40, 11), (41, 35, 40), (35, 8, 40), (40, 39, 11), (40, 34, 39), (34, 7, 39), (39, 37, 11), (39, 33, 37), (33, 6, 37), (37, 38, 11), (37, 32, 38), (32, 10, 38), (23, 36, 10), (23, 30, 36), (30, 9, 36), (31, 35, 9), (31, 28, 35), (28, 8, 35), (29, 34, 8), (29, 26, 34), (26, 7, 34), (27, 33, 7), (27, 24, 33), (24, 6, 33), (25, 32, 6), (25, 22, 32), (22, 10, 32), (30, 31, 9), (30, 21, 31), (21, 4, 31), (28, 29, 8), (28, 20, 29), (20, 3, 29), (26, 27, 7), (26, 18, 27), (18, 2, 27), (24, 25, 6), (24, 14, 25), (14, 1, 25), (22, 23, 10), (22, 15, 23), (15, 5, 23), (16, 21, 5), (16, 19, 21), (19, 4, 21), (19, 20, 4), (19, 17, 20), (17, 3, 20), (17, 18, 3), (17, 12, 18), (12, 2, 18), (15, 16, 5), (15, 13, 16), (13, 0, 16), (12, 14, 2), (12, 13, 14), (13, 1, 14)])
_uv = me_icosphere.uv_layers.new(name='UVMap')
_uv.uv.foreach_set('vector', [0.1907, 0.1907, 0.09547, 0.2599, 0.2271, 0.3027, 0.1057, 0.435, 0.1933, 0.3817, 0.2161, 0.4794, 0.1907, 0.1907, 0.2271, 0.3027, 0.3084, 0.1907, 0.1907, 0.1907, 0.3084, 0.1907, 0.2271, 0.07875, 0.1907, 0.1907, 0.2271, 0.07875, 0.09547, 0.1215, 0.1057, 0.435, 0.2161, 0.4794, 0.09676, 0.5459, 0.7187, 0.7129, 0.8387, 0.6909, 0.7842, 0.8107, 0.4185, 0.4536, 0.3131, 0.4951, 0.4096, 0.5749, 0.7187, 0.4036, 0.6259, 0.3894, 0.6526, 0.5062, 0.9424, 0.3955, 0.8387, 0.3817, 0.9157, 0.4967, 0.1057, 0.435, 0.09676, 0.5459, 0.000237, 0.4891, 0.7187, 0.7129, 0.7842, 0.8107, 0.6526, 0.8155, 0.4185, 0.4536, 0.4096, 0.5749, 0.5289, 0.5048, 0.7187, 0.4036, 0.6526, 0.5062, 0.7842, 0.5014, 0.3086, 0.5543, 0.3126, 0.6727, 0.2161, 0.616, 0.5976, 0.0002366, 0.6899, 0.07875, 0.5721, 0.07875, 0.3737, 0.07299, 0.4769, 0.00956, 0.4405, 0.1215, 0.6215, 0.5666, 0.5289, 0.6414, 0.6254, 0.669, 0.8496, 0.5993, 0.7296, 0.6212, 0.8274, 0.6905, 0.1057, 0.6673, 0.1933, 0.7392, 0.05989, 0.7451, 0.6535, 0.1907, 0.5721, 0.3027, 0.5358, 0.1907, 0.6535, 0.1907, 0.6899, 0.3027, 0.5721, 0.3027, 0.6899, 0.3027, 0.5976, 0.3812, 0.5721, 0.3027, 0.5721, 0.3027, 0.4405, 0.2599, 0.5358, 0.1907, 0.5721, 0.3027, 0.4769, 0.3719, 0.4405, 0.2599, 0.4769, 0.3719, 0.3737, 0.3084, 0.4405, 0.2599, 0.4405, 0.2599, 0.4405, 0.1215, 0.5358, 0.1907, 0.4405, 0.2599, 0.3453, 0.1907, 0.4405, 0.1215, 0.5289, 0.6414, 0.4185, 0.6859, 0.5061, 0.7392, 0.4405, 0.1215, 0.5721, 0.07875, 0.5358, 0.1907, 0.4405, 0.1215, 0.4769, 0.00956, 0.5721, 0.07875, 0.7296, 0.9305, 0.8496, 0.9086, 0.8274, 0.9998, 0.5721, 0.07875, 0.6535, 0.1907, 0.5358, 0.1907, 0.5721, 0.07875, 0.6899, 0.07875, 0.6535, 0.1907, 0.0002366, 0.6257, 0.1057, 0.6673, 0.05989, 0.7451, 0.2161, 0.616, 0.1933, 0.7392, 0.1057, 0.6673, 0.2161, 0.616, 0.3126, 0.6727, 0.1933, 0.7392, 0.9157, 0.4967, 0.8496, 0.5993, 0.9424, 0.6135, 0.7842, 0.5014, 0.7296, 0.6212, 0.8496, 0.5993, 0.7842, 0.5014, 0.6526, 0.5062, 0.7296, 0.6212, 0.6526, 0.5062, 0.6259, 0.6074, 0.7296, 0.6212, 0.5289, 0.5048, 0.5289, 0.6414, 0.6215, 0.5666, 0.5289, 0.5048, 0.4096, 0.5749, 0.5289, 0.6414, 0.4096, 0.5749, 0.4185, 0.6859, 0.5289, 0.6414, 0.6526, 0.8155, 0.7296, 0.9305, 0.6259, 0.9167, 0.6526, 0.8155, 0.7842, 0.8107, 0.7296, 0.9305, 0.7842, 0.8107, 0.8496, 0.9086, 0.7296, 0.9305, 0.9157, 0.8059, 0.9424, 0.9228, 0.8496, 0.9086, 0.000237, 0.4891, 0.09676, 0.5459, 0.0002366, 0.6257, 0.09676, 0.5459, 0.1057, 0.6673, 0.0002366, 0.6257, 0.9157, 0.4967, 0.7842, 0.5014, 0.8496, 0.5993, 0.9157, 0.4967, 0.8387, 0.3817, 0.7842, 0.5014, 0.8387, 0.3817, 0.7187, 0.4036, 0.7842, 0.5014, 0.6254, 0.4481, 0.5289, 0.5048, 0.6215, 0.5666, 0.6254, 0.4481, 0.5061, 0.3817, 0.5289, 0.5048, 0.5061, 0.3817, 0.4185, 0.4536, 0.5289, 0.5048, 0.4096, 0.5749, 0.3131, 0.6317, 0.4185, 0.6859, 0.4096, 0.5749, 0.3131, 0.4951, 0.3131, 0.6317, 0.6259, 0.6987, 0.7187, 0.7129, 0.6526, 0.8155, 0.7842, 0.8107, 0.9157, 0.8059, 0.8496, 0.9086, 0.7842, 0.8107, 0.8387, 0.6909, 0.9157, 0.8059, 0.8387, 0.6909, 0.9424, 0.7048, 0.9157, 0.8059, 0.09676, 0.5459, 0.2161, 0.616, 0.1057, 0.6673, 0.09676, 0.5459, 0.2161, 0.4794, 0.2161, 0.616, 0.2161, 0.4794, 0.3086, 0.5543, 0.2161, 0.616, 0.09547, 0.1215, 0.1319, 0.00956, 0.02868, 0.07299, 0.09547, 0.1215, 0.2271, 0.07875, 0.1319, 0.00956, 0.8018, 0.3158, 0.8018, 0.2219, 0.6903, 0.2717, 0.2271, 0.07875, 0.3448, 0.07875, 0.2526, 0.0002366, 0.2271, 0.07875, 0.3084, 0.1907, 0.3448, 0.07875, 0.6903, 0.1221, 0.7796, 0.1081, 0.7448, 0.0002366, 0.6903, 0.1221, 0.7796, 0.2214, 0.7796, 0.1081, 0.3084, 0.1907, 0.2271, 0.3027, 0.3448, 0.3027, 0.2271, 0.3027, 0.2526, 0.3812, 0.3448, 0.3027, 0.2161, 0.4794, 0.3126, 0.4518, 0.3086, 0.5543, 0.0002366, 0.1907, 0.09547, 0.2599, 0.09547, 0.1215, 0.09547, 0.2599, 0.1907, 0.1907, 0.09547, 0.1215, 0.4245, 0.8335, 0.3131, 0.7894, 0.4245, 0.7396, 0.2271, 0.3027, 0.09547, 0.2599, 0.1319, 0.3719, 0.09547, 0.2599, 0.02868, 0.3084, 0.1319, 0.3719])
me_icosphere.materials.append(mat_face)
me_icosphere.use_remesh_preserve_volume = False
me_icosphere.use_remesh_preserve_attributes = False
me_icosphere.use_mirror_vertex_groups = False
me_icosphere.update()
me_cylinder = bpy.data.meshes.new('Cylinder')
me_cylinder.from_pydata([(-6.782e-09, 0.7199, -1.0), (-7.999e-09, 0.6696, 1.0), (0.5091, 0.5091, -1.0), (0.4735, 0.4735, 1.0), (0.6373, -2.746e-08, -0.9139), (0.6696, -2.681e-08, 1.0), (0.5091, -0.5091, -1.0), (0.4735, -0.4735, 1.0), (-6.972e-08, -0.7199, -1.0), (-6.654e-08, -0.6696, 1.0), (-0.5091, -0.5091, -1.0), (-0.4735, -0.4735, 1.0), (-0.6373, 7.998e-09, -0.9139), (-0.6696, 1.045e-08, 1.0), (-0.5091, 0.5091, -1.0), (-0.4735, 0.4735, 1.0), (0.2545, 0.6145, -1.0), (0.2368, 0.5716, 1.0), (0.0, 1.0, 0.4992), (0.7071, 0.7071, 0.4992), (0.6145, 0.2545, -1.0), (0.5716, 0.2368, 1.0), (0.8852, -4.014e-08, 0.4132), (0.6145, -0.2545, -1.0), (0.5716, -0.2368, 1.0), (0.7071, -0.7071, 0.4992), (0.2545, -0.6145, -1.0), (0.2368, -0.5716, 1.0), (-8.742e-08, -1.0, 0.4992), (-0.2545, -0.6145, -1.0), (-0.2368, -0.5716, 1.0), (-0.7071, -0.7071, 0.4992), (-0.6145, -0.2545, -1.0), (-0.5716, -0.2368, 1.0), (-0.8852, 9.107e-09, 0.4132), (-0.6145, 0.2545, -1.0), (-0.5716, 0.2368, 1.0), (-0.7071, 0.7071, 0.4992), (-0.2545, 0.6145, -1.0), (-0.2368, 0.5716, 1.0), (-0.3536, 0.8536, 0.4992), (-0.8536, 0.3536, 0.4992), (-0.8536, -0.3536, 0.4992), (-0.3536, -0.8536, 0.4992), (0.3536, -0.8536, 0.4992), (0.8536, -0.3536, 0.4992), (0.8536, 0.3536, 0.4992), (0.3536, 0.8536, 0.4992)], [], [(47, 17, 3, 19), (46, 21, 5, 22), (45, 24, 7, 25), (44, 27, 9, 28), (43, 30, 11, 31), (42, 33, 13, 34), (3, 17, 1, 39, 15, 36, 13, 33, 11, 30, 9, 27, 7, 24, 5, 21), (41, 36, 15, 37), (40, 39, 1, 18), (0, 16, 2, 20, 4, 23, 6, 26, 8, 29, 10, 32, 12, 35, 14, 38), (38, 40, 18, 0), (14, 37, 40, 38), (37, 15, 39, 40), (35, 41, 37, 14), (12, 34, 41, 35), (34, 13, 36, 41), (32, 42, 34, 12), (10, 31, 42, 32), (31, 11, 33, 42), (29, 43, 31, 10), (8, 28, 43, 29), (28, 9, 30, 43), (26, 44, 28, 8), (6, 25, 44, 26), (25, 7, 27, 44), (23, 45, 25, 6), (4, 22, 45, 23), (22, 5, 24, 45), (20, 46, 22, 4), (2, 19, 46, 20), (19, 3, 21, 46), (16, 47, 19, 2), (0, 18, 47, 16), (18, 1, 17, 47)])
me_cylinder.materials.append(mat_white)
me_cylinder.use_remesh_preserve_volume = False
me_cylinder.use_remesh_preserve_attributes = False
me_cylinder.use_mirror_vertex_groups = False
me_cylinder.update()
me_cylinder_002 = bpy.data.meshes.new('Cylinder.002')
me_cylinder_002.from_pydata([(0.0, 1.0, -1.0), (0.0, 1.0, 1.0), (0.7071, 0.7071, -1.0), (0.7071, 0.7071, 1.0), (1.0, -4.371e-08, -1.0), (1.0, -4.371e-08, 1.0), (0.7071, -0.7071, -1.0), (0.7071, -0.7071, 1.0), (-8.742e-08, -1.0, -1.0), (-8.742e-08, -1.0, 1.0), (-0.7071, -0.7071, -1.0), (-0.7071, -0.7071, 1.0), (-1.0, 1.192e-08, -1.0), (-1.0, 1.192e-08, 1.0), (-0.7071, 0.7071, -1.0), (-0.7071, 0.7071, 1.0)], [], [(0, 1, 3, 2), (2, 3, 5, 4), (4, 5, 7, 6), (6, 7, 9, 8), (8, 9, 11, 10), (10, 11, 13, 12), (3, 1, 15, 13, 11, 9, 7, 5), (12, 13, 15, 14), (14, 15, 1, 0), (0, 2, 4, 6, 8, 10, 12, 14)])
me_cylinder_002.materials.append(mat_white)
me_cylinder_002.use_remesh_preserve_volume = False
me_cylinder_002.use_remesh_preserve_attributes = False
me_cylinder_002.use_mirror_vertex_groups = False
me_cylinder_002.update()
me_cylinder_004 = bpy.data.meshes.new('Cylinder.004')
me_cylinder_004.from_pydata([(0.0, 1.0, -1.0), (0.0, 1.0, 1.0), (0.7071, 0.7071, -1.0), (0.7071, 0.7071, 1.0), (1.0, -4.371e-08, -1.0), (1.0, -4.371e-08, 1.0), (0.7071, -0.7071, -1.0), (0.7071, -0.7071, 1.0), (-8.742e-08, -1.0, -1.0), (-8.742e-08, -1.0, 1.0), (-0.7071, -0.7071, -1.0), (-0.7071, -0.7071, 1.0), (-1.0, 1.192e-08, -1.0), (-1.0, 1.192e-08, 1.0), (-0.7071, 0.7071, -1.0), (-0.7071, 0.7071, 1.0)], [], [(0, 1, 3, 2), (2, 3, 5, 4), (4, 5, 7, 6), (6, 7, 9, 8), (8, 9, 11, 10), (10, 11, 13, 12), (3, 1, 15, 13, 11, 9, 7, 5), (12, 13, 15, 14), (14, 15, 1, 0), (0, 2, 4, 6, 8, 10, 12, 14)])
me_cylinder_004.materials.append(mat_white)
me_cylinder_004.use_remesh_preserve_volume = False
me_cylinder_004.use_remesh_preserve_attributes = False
me_cylinder_004.use_mirror_vertex_groups = False
me_cylinder_004.update()
me_icosphere_002 = bpy.data.meshes.new('Icosphere.002')
me_icosphere_002.from_pydata([(0.0, 0.0, -1.0), (0.7236, -0.5257, -0.4472), (-0.2764, -0.8506, -0.4472), (-0.8944, 0.0, -0.4472), (-0.2764, 0.8506, -0.4472), (0.7236, 0.5257, -0.4472), (0.2764, -0.8506, 0.4472), (-0.7236, -0.5257, 0.4472), (-0.7236, 0.5257, 0.4472), (0.2764, 0.8506, 0.4472), (0.8944, 0.0, 0.4472), (0.0, 0.0, 1.0), (-0.1625, -0.5, -0.8507), (0.4253, -0.309, -0.8507), (0.2629, -0.809, -0.5257), (0.8506, 0.0, -0.5257), (0.4253, 0.309, -0.8507), (-0.5257, 0.0, -0.8507), (-0.6882, -0.5, -0.5257), (-0.1625, 0.5, -0.8507), (-0.6882, 0.5, -0.5257), (0.2629, 0.809, -0.5257), (0.9511, -0.309, 0.0), (0.9511, 0.309, 0.0), (0.0, -1.0, 0.0), (0.5878, -0.809, 0.0), (-0.9511, -0.309, 0.0), (-0.5878, -0.809, 0.0), (-0.5878, 0.809, 0.0), (-0.9511, 0.309, 0.0), (0.5878, 0.809, 0.0), (0.0, 1.0, 0.0), (0.6882, -0.5, 0.5257), (-0.2629, -0.809, 0.5257), (-0.8506, 0.0, 0.5257), (-0.2629, 0.809, 0.5257), (0.6882, 0.5, 0.5257), (0.1625, -0.5, 0.8507), (0.5257, 0.0, 0.8507), (-0.4253, -0.309, 0.8507), (-0.4253, 0.309, 0.8507), (0.1625, 0.5, 0.8507)], [], [(0, 13, 12), (1, 13, 15), (0, 12, 17), (0, 17, 19), (0, 19, 16), (1, 15, 22), (2, 14, 24), (3, 18, 26), (4, 20, 28), (5, 21, 30), (1, 22, 25), (2, 24, 27), (3, 26, 29), (4, 28, 31), (5, 30, 23), (6, 32, 37), (7, 33, 39), (8, 34, 40), (9, 35, 41), (10, 36, 38), (38, 41, 11), (38, 36, 41), (36, 9, 41), (41, 40, 11), (41, 35, 40), (35, 8, 40), (40, 39, 11), (40, 34, 39), (34, 7, 39), (39, 37, 11), (39, 33, 37), (33, 6, 37), (37, 38, 11), (37, 32, 38), (32, 10, 38), (23, 36, 10), (23, 30, 36), (30, 9, 36), (31, 35, 9), (31, 28, 35), (28, 8, 35), (29, 34, 8), (29, 26, 34), (26, 7, 34), (27, 33, 7), (27, 24, 33), (24, 6, 33), (25, 32, 6), (25, 22, 32), (22, 10, 32), (30, 31, 9), (30, 21, 31), (21, 4, 31), (28, 29, 8), (28, 20, 29), (20, 3, 29), (26, 27, 7), (26, 18, 27), (18, 2, 27), (24, 25, 6), (24, 14, 25), (14, 1, 25), (22, 23, 10), (22, 15, 23), (15, 5, 23), (16, 21, 5), (16, 19, 21), (19, 4, 21), (19, 20, 4), (19, 17, 20), (17, 3, 20), (17, 18, 3), (17, 12, 18), (12, 2, 18), (15, 16, 5), (15, 13, 16), (13, 0, 16), (12, 14, 2), (12, 13, 14), (13, 1, 14)])
me_icosphere_002.materials.append(mat_skin)
me_icosphere_002.use_remesh_preserve_volume = False
me_icosphere_002.use_remesh_preserve_attributes = False
me_icosphere_002.use_mirror_vertex_groups = False
me_icosphere_002.update()
me_icosphere_004 = bpy.data.meshes.new('Icosphere.004')
me_icosphere_004.from_pydata([(0.0, 0.0, -1.0), (0.7236, -0.5257, -0.4472), (-0.2764, -0.8506, -0.4472), (-0.8944, 0.0, -0.4472), (-0.2764, 0.8506, -0.4472), (0.7236, 0.5257, -0.4472), (0.2764, -0.8506, 0.4472), (-0.7236, -0.5257, 0.4472), (-0.7236, 0.5257, 0.4472), (0.2764, 0.8506, 0.4472), (0.8944, 0.0, 0.4472), (0.0, 0.0, 1.0), (-0.1625, -0.5, -0.8507), (0.4253, -0.309, -0.8507), (0.2629, -0.809, -0.5257), (0.8506, 0.0, -0.5257), (0.4253, 0.309, -0.8507), (-0.5257, 0.0, -0.8507), (-0.6882, -0.5, -0.5257), (-0.1625, 0.5, -0.8507), (-0.6882, 0.5, -0.5257), (0.2629, 0.809, -0.5257), (0.9511, -0.309, 0.0), (0.9511, 0.309, 0.0), (0.0, -1.0, 0.0), (0.5878, -0.809, 0.0), (-0.9511, -0.309, 0.0), (-0.5878, -0.809, 0.0), (-0.5878, 0.809, 0.0), (-0.9511, 0.309, 0.0), (0.5878, 0.809, 0.0), (0.0, 1.0, 0.0), (0.6882, -0.5, 0.5257), (-0.2629, -0.809, 0.5257), (-0.8506, 0.0, 0.5257), (-0.2629, 0.809, 0.5257), (0.6882, 0.5, 0.5257), (0.1625, -0.5, 0.8507), (0.5257, 0.0, 0.8507), (-0.4253, -0.309, 0.8507), (-0.4253, 0.309, 0.8507), (0.1625, 0.5, 0.8507)], [], [(0, 13, 12), (1, 13, 15), (0, 12, 17), (0, 17, 19), (0, 19, 16), (1, 15, 22), (2, 14, 24), (3, 18, 26), (4, 20, 28), (5, 21, 30), (1, 22, 25), (2, 24, 27), (3, 26, 29), (4, 28, 31), (5, 30, 23), (6, 32, 37), (7, 33, 39), (8, 34, 40), (9, 35, 41), (10, 36, 38), (38, 41, 11), (38, 36, 41), (36, 9, 41), (41, 40, 11), (41, 35, 40), (35, 8, 40), (40, 39, 11), (40, 34, 39), (34, 7, 39), (39, 37, 11), (39, 33, 37), (33, 6, 37), (37, 38, 11), (37, 32, 38), (32, 10, 38), (23, 36, 10), (23, 30, 36), (30, 9, 36), (31, 35, 9), (31, 28, 35), (28, 8, 35), (29, 34, 8), (29, 26, 34), (26, 7, 34), (27, 33, 7), (27, 24, 33), (24, 6, 33), (25, 32, 6), (25, 22, 32), (22, 10, 32), (30, 31, 9), (30, 21, 31), (21, 4, 31), (28, 29, 8), (28, 20, 29), (20, 3, 29), (26, 27, 7), (26, 18, 27), (18, 2, 27), (24, 25, 6), (24, 14, 25), (14, 1, 25), (22, 23, 10), (22, 15, 23), (15, 5, 23), (16, 21, 5), (16, 19, 21), (19, 4, 21), (19, 20, 4), (19, 17, 20), (17, 3, 20), (17, 18, 3), (17, 12, 18), (12, 2, 18), (15, 16, 5), (15, 13, 16), (13, 0, 16), (12, 14, 2), (12, 13, 14), (13, 1, 14)])
me_icosphere_004.materials.append(mat_dark_gray)
me_icosphere_004.use_remesh_preserve_volume = False
me_icosphere_004.use_remesh_preserve_attributes = False
me_icosphere_004.use_mirror_vertex_groups = False
me_icosphere_004.update()
arm_armature = bpy.data.armatures.new('Armature')  # bones are not reproduced

# ---- objects
ob_armature = bpy.data.objects.new('Armature', arm_armature)
ob_shoe_right = bpy.data.objects.new('shoe_right', me_icosphere_003)
ob_hand_right = bpy.data.objects.new('hand_right', me_icosphere_001)
ob_hat = bpy.data.objects.new('hat', me_circle)
ob_leg_right = bpy.data.objects.new('leg_right', me_cylinder_003)
ob_arml_right = bpy.data.objects.new('arml_right', me_cylinder_001)
ob_head = bpy.data.objects.new('head', me_icosphere)
ob_body = bpy.data.objects.new('body', me_cylinder)
ob_lamp = bpy.data.objects.new('Lamp', light_lamp)
ob_camera = bpy.data.objects.new('Camera', cam_camera)
ob_arml_left = bpy.data.objects.new('arml_left', me_cylinder_002)
ob_leg_left = bpy.data.objects.new('leg_left', me_cylinder_004)
ob_hand_left = bpy.data.objects.new('hand_left', me_icosphere_002)
ob_shoe_left = bpy.data.objects.new('shoe_left', me_icosphere_004)

# ---- transforms, parenting, visibility, modifiers, constraints
ob_armature.location = (0.01857, -0.01091, 1.234)
ob_armature.scale = (0.769, 0.769, 0.769)
ob_armature.lineart.crease_threshold = 0.0
ob_shoe_right.location = (0.0847, 0.379, 0.0)
ob_shoe_right.scale = (0.4277, 0.3582, 0.2523)
ob_shoe_right.lineart.crease_threshold = 0.0
ob_hand_right.location = (0.0, 2.3, 2.735)
ob_hand_right.scale = (0.3214, 0.3214, 0.3214)
ob_hand_right.lineart.crease_threshold = 0.0
ob_hat.location = (0.0, 0.0, 3.822)
ob_hat.rotation_euler = (0.0, -0.3491, 0.0)
ob_hat.lineart.crease_threshold = 0.0
ob_leg_right.location = (0.0, 0.357, 0.6278)
ob_leg_right.scale = (0.2487, 0.2487, 0.4903)
ob_leg_right.lineart.crease_threshold = 0.0
ob_arml_right.location = (0.0, 1.6, 2.722)
ob_arml_right.rotation_euler = (1.571, 0.0, 0.0)
ob_arml_right.scale = (0.2422, 0.2422, 0.8317)
ob_arml_right.lineart.crease_threshold = 0.0
ob_head.location = (0.0, 0.0, 3.839)
ob_head.lineart.crease_threshold = 0.0
ob_body.location = (0.0, 0.0, 2.0)
ob_body.scale = (0.7201, 1.0, 1.0)
ob_body.lineart.crease_threshold = 0.0
ob_lamp.location = (4.076, 1.005, 5.904)
ob_lamp.rotation_euler = (0.6503, 0.05522, 1.866)
ob_lamp.lock_rotations_4d = False
ob_lamp.empty_display_type = 'ARROWS'
ob_lamp.color = (0.0, 0.0, 0.0, 0.0)
ob_lamp.lineart.crease_threshold = 0.0
ob_camera.location = (7.481, -6.508, 5.344)
ob_camera.rotation_euler = (1.109, 0.0, 0.8149)
ob_camera.lock_rotations_4d = False
ob_camera.empty_display_type = 'ARROWS'
ob_camera.color = (0.0, 0.0, 0.0, 0.0)
ob_camera.display_type = 'WIRE'
ob_camera.lineart.crease_threshold = 0.0
ob_arml_left.location = (0.0, -1.6, 2.722)
ob_arml_left.rotation_euler = (1.571, 0.0, 0.0)
ob_arml_left.scale = (0.2422, 0.2422, 0.8317)
ob_arml_left.lineart.crease_threshold = 0.0
ob_leg_left.location = (0.0, -0.3587, 0.6278)
ob_leg_left.scale = (0.2487, 0.2487, 0.4903)
ob_leg_left.lineart.crease_threshold = 0.0
ob_hand_left.location = (0.0, -2.3, 2.735)
ob_hand_left.scale = (0.3214, 0.3214, 0.3214)
ob_hand_left.lineart.crease_threshold = 0.0
ob_shoe_left.location = (0.0847, -0.3806, 0.0)
ob_shoe_left.scale = (0.4277, 0.3582, 0.2523)
ob_shoe_left.lineart.crease_threshold = 0.0

# ---- collection membership
col_collection_1.objects.link(ob_armature)
col_collection_1.objects.link(ob_shoe_right)
col_collection_1.objects.link(ob_hand_right)
col_collection_1.objects.link(ob_hat)
col_collection_1.objects.link(ob_leg_right)
col_collection_1.objects.link(ob_arml_right)
col_collection_1.objects.link(ob_head)
col_collection_1.objects.link(ob_body)
col_collection_1.objects.link(ob_lamp)
col_collection_1.objects.link(ob_camera)
col_collection_1.objects.link(ob_arml_left)
col_collection_1.objects.link(ob_leg_left)
col_collection_1.objects.link(ob_hand_left)
col_collection_1.objects.link(ob_shoe_left)

# ---- scene / render settings (as saved in the file)
scene.camera = ob_camera
scene.frame_start = 1; scene.frame_end = 250; scene.frame_set(1)
scene.render.engine = 'BLENDER_EEVEE_NEXT'
scene.render.resolution_percentage = 50
scene.render.dither_intensity = 0.0
scene.cycles.use_denoising = False
scene.cycles.samples = 128
scene.cycles.sampling_pattern = 'TABULATED_SOBOL'
scene.cycles.use_adaptive_sampling = False
scene.cycles.use_light_tree = False
scene.cycles.blur_glossy = 0.0
scene.cycles.sample_clamp_indirect = 0.0
scene.view_settings.view_transform = 'Standard'
bpy.context.view_layer.update()
